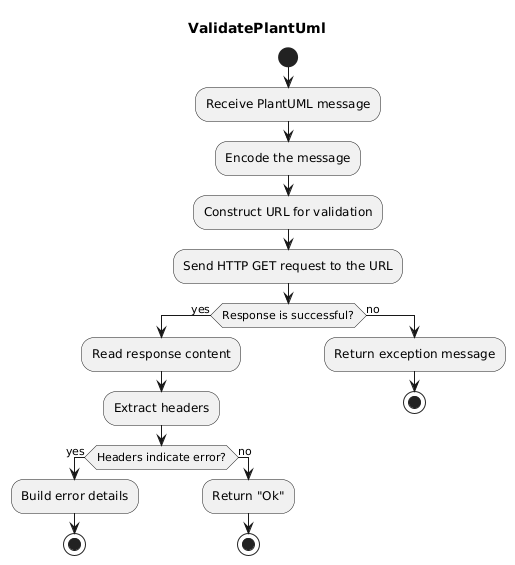

The diagram above was rendered by PlantUML. Its source (embedded in the PNG):
@startuml
title ValidatePlantUml
start
:Receive PlantUML message;

:Encode the message;
:Construct URL for validation;

:Send HTTP GET request to the URL;
if (Response is successful?) then (yes)
    :Read response content;
    :Extract headers;
    if (Headers indicate error?) then (yes)
        :Build error details;
        stop
    else (no)
        :Return "Ok";
        stop
    endif
else (no)
    :Return exception message;
    stop
endif
@enduml